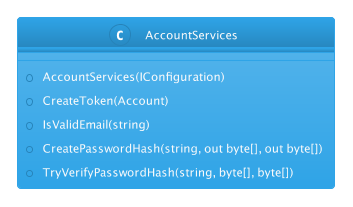

The diagram above was rendered by PlantUML. Its source (embedded in the PNG):
@startuml AccountServiceClass
!theme cerulean
class AccountServices {
    + AccountServices(IConfiguration)
    + CreateToken(Account)
    + IsValidEmail(string)
    + CreatePasswordHash(string, out byte[], out byte[])
    + TryVerifyPasswordHash(string, byte[], byte[])

    }


@enduml